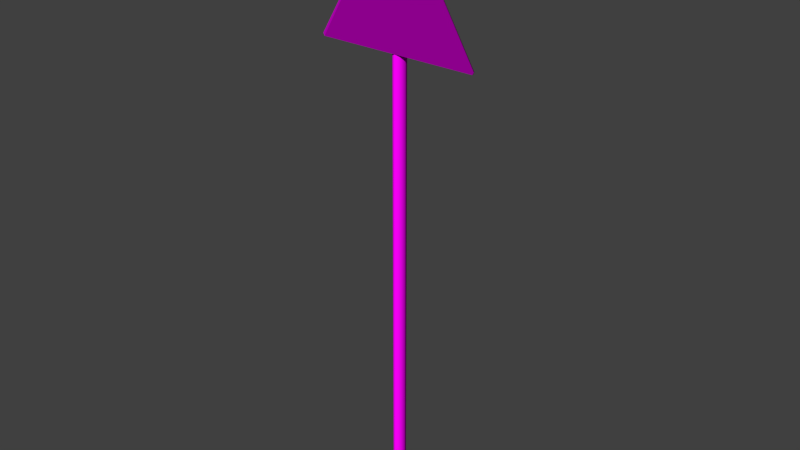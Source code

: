 # Source: decoration_signs_triangle_2.blend  (saved by Blender 2.70.0; exported with 4.5.12 LTS)
import bpy
from mathutils import Matrix  # noqa: F401  (used for matrix-valued properties, if any)

bpy.ops.wm.read_factory_settings(use_empty=True)
scene = bpy.context.scene
scene.name = 'Scene'

# ---- collections
col_collection_1 = bpy.data.collections.new('Collection 1'); scene.collection.children.link(col_collection_1)

# ---- images (referenced by path relative to the original .blend; pixels are not part of the script)
import os
ASSET_DIR = os.environ.get("B2B_ASSET_DIR", "")  # directory of the original .blend (textures are referenced by path, not embedded)
HERE = os.path.dirname(os.path.abspath(__file__))  # packed textures are extracted next to this script under _unpacked/

def load_image(name, relpath, width, height, colorspace="sRGB"):
    """Load a texture the original file referenced (path relative to the .blend, or extracted next to this script)."""
    p = next((c for c in (os.path.join(HERE, relpath), os.path.join(ASSET_DIR, relpath)) if relpath and os.path.exists(c)), "")
    if p:
        img = bpy.data.images.load(p, check_existing=True)
        img.name = name
    else:  # same state as the original file: an image datablock whose file is absent (Cycles renders it pink)
        img = bpy.data.images.new(name, width, height)
        img.source = "FILE"
        img.filepath = "//" + (relpath or name)
    img.colorspace_settings.name = colorspace
    return img
img_decoration_signs_metal_1_normal_png = load_image('decoration_signs_metal_1_normal.png', 'Texturen/decoration_signs_metal_1_normal.png', 1024, 1024, 'sRGB')
img_decoration_signs_metal_1_diffuse_png = load_image('decoration_signs_metal_1_diffuse.png', 'Texturen/decoration_signs_metal_1_diffuse.png', 1024, 1024, 'sRGB')
img_decoration_signs_triangle_2_normal_png = load_image('decoration_signs_triangle_2_normal.png', 'Texturen/decoration_signs_triangle_2_normal.png', 1024, 1024, 'sRGB')
img_decoration_signs_triangle_2_diffuse_png = load_image('decoration_signs_triangle_2_diffuse.png', 'Texturen/decoration_signs_triangle_2_diffuse.png', 1024, 1024, 'sRGB')

# ---- materials (node trees are filled in below, after node groups)
mat_decoration_signs_triangle_2_pole_metal_1 = bpy.data.materials.new('decoration_signs_triangle_2_pole_metal_1')
mat_decoration_signs_triangle_2_pole_metal_1.alpha_threshold = 0.0
mat_decoration_signs_triangle_2_pole_metal_1.roughness = 0.5
mat_decoration_signs_triangle_2_pole_metal_1.line_color = (0.0, 0.0, 0.0, 1.0)
mat_decoration_sign_triangle_2 = bpy.data.materials.new('decoration_sign_triangle_2')
mat_decoration_sign_triangle_2.alpha_threshold = 0.0
mat_decoration_sign_triangle_2.roughness = 0.5
mat_decoration_sign_triangle_2.line_color = (0.0, 0.0, 0.0, 1.0)

# ---- material node trees
mat_decoration_signs_triangle_2_pole_metal_1.use_nodes = True; mat_decoration_signs_triangle_2_pole_metal_1.node_tree.nodes.clear()
_N = mat_decoration_signs_triangle_2_pole_metal_1.node_tree.nodes; _L = mat_decoration_signs_triangle_2_pole_metal_1.node_tree.links
n0 = _N.new('ShaderNodeOutputMaterial'); n0.name = 'Material Output'; n0.location = (300, 300)
n1 = _N.new('ShaderNodeBsdfDiffuse'); n1.name = 'Diffuse BSDF'; n1.location = (10, 300)
n2 = _N.new('ShaderNodeTexImage'); n2.name = 'Image Texture.001'; n2.location = (-488, 91)
n2.width = 140
n2.image = img_decoration_signs_metal_1_normal_png
n3 = _N.new('ShaderNodeTexCoord'); n3.name = 'Texture Coordinate'; n3.location = (-696, 189)
n4 = _N.new('ShaderNodeNormalMap'); n4.name = 'Normal Map'; n4.location = (-218, 96)
n5 = _N.new('ShaderNodeTexImage'); n5.name = 'Image Texture'; n5.location = (-461, 308)
n5.width = 140
n5.image = img_decoration_signs_metal_1_diffuse_png
_L.new(n1.outputs[0], n0.inputs[0])
_L.new(n3.outputs[2], n5.inputs[0])
_L.new(n3.outputs[2], n2.inputs[0])
_L.new(n5.outputs[0], n1.inputs[0])
_L.new(n2.outputs[0], n4.inputs[1])
_L.new(n4.outputs[0], n1.inputs[2])
n0.is_active_output = True
mat_decoration_sign_triangle_2.use_nodes = True; mat_decoration_sign_triangle_2.node_tree.nodes.clear()
_N = mat_decoration_sign_triangle_2.node_tree.nodes; _L = mat_decoration_sign_triangle_2.node_tree.links
n0 = _N.new('ShaderNodeOutputMaterial'); n0.name = 'Material Output'; n0.location = (300, 300)
n1 = _N.new('ShaderNodeBsdfDiffuse'); n1.name = 'Diffuse BSDF'; n1.location = (10, 300)
n2 = _N.new('ShaderNodeTexImage'); n2.name = 'Image Texture.001'; n2.location = (-515, 82)
n2.width = 140
n2.image = img_decoration_signs_triangle_2_normal_png
n3 = _N.new('ShaderNodeNormalMap'); n3.name = 'Normal Map'; n3.location = (-282, 91)
n4 = _N.new('ShaderNodeTexCoord'); n4.name = 'Texture Coordinate'; n4.location = (-774, 225)
n5 = _N.new('ShaderNodeTexImage'); n5.name = 'Image Texture'; n5.location = (-513, 342)
n5.width = 140
n5.image = img_decoration_signs_triangle_2_diffuse_png
_L.new(n1.outputs[0], n0.inputs[0])
_L.new(n4.outputs[2], n5.inputs[0])
_L.new(n4.outputs[2], n2.inputs[0])
_L.new(n5.outputs[0], n1.inputs[0])
_L.new(n2.outputs[0], n3.inputs[1])
_L.new(n3.outputs[0], n1.inputs[2])
n0.is_active_output = True

# ---- world
world_world = bpy.data.worlds.new('World'); scene.world = world_world
world_world.color = (0.05088, 0.05088, 0.05088)
world_world.use_sun_shadow = False
world_world.sun_shadow_jitter_overblur = 0.0
world_world.cycles.sampling_method = 'MANUAL'
world_world.cycles.sample_map_resolution = 256

# ---- meshes
me_cylinder_002 = bpy.data.meshes.new('Cylinder.002')
me_cylinder_002.from_pydata([(-0.1066, 0.121, -8.927), (-0.1066, 0.121, 6.097), (0.01019, 0.1609, -8.927), (0.01019, 0.1609, 6.097), (0.121, 0.1066, -8.927), (0.121, 0.1066, 6.097), (0.1609, -0.01019, -8.927), (0.1609, -0.01019, 6.097), (0.1066, -0.121, -8.927), (0.1066, -0.121, 6.097), (-0.01019, -0.1609, -8.927), (-0.01019, -0.1609, 6.097), (-0.121, -0.1066, -8.927), (-0.121, -0.1066, 6.097), (-0.1609, 0.01019, -8.927), (-0.1609, 0.01019, 6.097), (0.01019, 0.1609, 6.097), (-0.1066, 0.121, 6.097), (0.121, 0.1066, 6.097), (0.1609, -0.01019, 6.097), (0.1066, -0.121, 6.097), (-0.01019, -0.1609, 6.097), (-0.121, -0.1066, 6.097), (-0.1609, 0.01019, 6.097)], [], [(0, 1, 3, 2), (2, 3, 5, 4), (4, 5, 7, 6), (6, 7, 9, 8), (8, 9, 11, 10), (10, 11, 13, 12), (16, 17, 15, 22, 21, 20, 19, 18), (14, 23, 1, 0), (12, 13, 23, 14)])
me_cylinder_002.polygons.foreach_set('use_smooth', [True] * 9)
_uv = me_cylinder_002.uv_layers.new(name='UVMap')
_uv.uv.foreach_set('vector', [0.001154, 0.8703, 0.9974, 0.8703, 0.9974, 0.9938, 0.001154, 0.9938, 0.001153, 0.006094, 0.9974, 0.006094, 0.9974, 0.1296, 0.001153, 0.1296, 0.001153, 0.1296, 0.9974, 0.1296, 0.9974, 0.253, 0.001153, 0.253, 0.001153, 0.253, 0.9974, 0.253, 0.9974, 0.3765, 0.001153, 0.3765, 0.001153, 0.3765, 0.9974, 0.3765, 0.9974, 0.4999, 0.001153, 0.4999, 0.001153, 0.4999, 0.9974, 0.4999, 0.9974, 0.6234, 0.001153, 0.6234, 1.13, 0.783, 1.13, 0.9065, 1.091, 0.9938, 1.036, 0.9938, 0.9975, 0.9065, 0.9975, 0.783, 1.036, 0.6957, 1.091, 0.6957, 0.001154, 0.7468, 0.9974, 0.7468, 0.9974, 0.8703, 0.001154, 0.8703, 0.001153, 0.6234, 0.9974, 0.6234, 0.9974, 0.7468, 0.001154, 0.7468])
me_cylinder_002.materials.append(mat_decoration_signs_triangle_2_pole_metal_1)
me_cylinder_002.use_remesh_preserve_volume = False
me_cylinder_002.use_remesh_preserve_attributes = False
me_cylinder_002.use_mirror_vertex_groups = False
me_cylinder_002.update()
me_cylinder_001 = bpy.data.meshes.new('Cylinder.001')
me_cylinder_001.from_pydata([(0.1776, 0.04734, 0.2212), (0.1776, 0.04734, -0.2212), (0.1674, 0.04311, 0.2212), (0.1674, 0.04311, -0.2212), (0.1194, 0.1579, 0.2212), (0.1194, 0.1579, -0.2212), (0.178, -0.1077, 0.2212), (0.178, -0.1077, -0.2212), (0.1669, -0.1076, 0.2212), (0.1669, -0.1076, -0.2212), (0.1272, 0.1657, 0.2212), (0.1272, 0.1657, -0.2212), (-0.1272, 0.1657, 0.2212), (0.0, 0.2212, 0.2212), (0.0, 0.2212, -0.2212), (-0.1674, 0.04311, 0.2212), (-0.1674, 0.04311, -0.2212), (-0.1194, 0.1579, 0.2212), (-0.1194, 0.1579, -0.2212), (0.0, 0.2102, 0.2212), (0.0, 0.2102, -0.2212), (-0.178, -0.1077, 0.2212), (-0.178, -0.1077, -0.2212), (-0.1669, -0.1076, 0.2212), (-0.1669, -0.1076, -0.2212), (-0.1776, 0.04734, 0.2212), (-0.1272, 0.1657, -0.2212), (-0.1776, 0.04734, -0.2212)], [], [(1, 0, 6, 7), (26, 18, 16, 27), (0, 1, 11, 10), (10, 11, 14, 13), (3, 1, 7, 9), (0, 10, 4, 2), (11, 1, 3, 5), (10, 13, 19, 4), (14, 11, 5, 20), (0, 2, 8, 6), (25, 12, 26, 27), (12, 13, 14, 26), (16, 24, 22, 27), (25, 15, 17, 12), (12, 17, 19, 13), (14, 20, 18, 26), (25, 21, 23, 15), (27, 22, 21, 25)])
me_cylinder_001.polygons.foreach_set('use_smooth', [True] * 18)
_uv = me_cylinder_001.uv_layers.new(name='UVMap')
_uv.uv.foreach_set('vector', [0.581, 0.4858, 0.581, 0.3518, 0.6279, 0.3518, 0.6279, 0.4858, 0.3889, 0.5782, 0.3913, 0.5759, 0.426, 0.5904, 0.4248, 0.5935, 0.581, 0.3518, 0.581, 0.4858, 0.542, 0.4858, 0.542, 0.3518, 0.542, 0.3518, 0.542, 0.4858, 0.5, 0.4858, 0.5, 0.3518, 0.426, 0.4891, 0.4248, 0.486, 0.4717, 0.4858, 0.4717, 0.4892, 0.5244, 0.5935, 0.4886, 0.5782, 0.4909, 0.5759, 0.5257, 0.5904, 0.3889, 0.5012, 0.4248, 0.486, 0.426, 0.4891, 0.3913, 0.5036, 0.4886, 0.5782, 0.4718, 0.5397, 0.4751, 0.5397, 0.4909, 0.5759, 0.3721, 0.5397, 0.3889, 0.5012, 0.3913, 0.5036, 0.3755, 0.5397, 0.5244, 0.5935, 0.5257, 0.5904, 0.5713, 0.5903, 0.5713, 0.5936, 0.419, 0.3518, 0.458, 0.3518, 0.458, 0.4858, 0.419, 0.4858, 0.458, 0.3518, 0.5, 0.3518, 0.5, 0.4858, 0.458, 0.4858, 0.426, 0.5904, 0.4717, 0.5903, 0.4717, 0.5936, 0.4248, 0.5935, 0.5244, 0.486, 0.5257, 0.489, 0.491, 0.5036, 0.4886, 0.5012, 0.4886, 0.5012, 0.491, 0.5036, 0.4751, 0.5397, 0.4718, 0.5397, 0.3721, 0.5397, 0.3755, 0.5397, 0.3913, 0.5759, 0.3889, 0.5782, 0.5244, 0.486, 0.5713, 0.4858, 0.5713, 0.4892, 0.5257, 0.489, 0.419, 0.4858, 0.3721, 0.4858, 0.3721, 0.3518, 0.419, 0.3518])
me_cylinder_001.materials.append(mat_decoration_signs_triangle_2_pole_metal_1)
me_cylinder_001.use_remesh_preserve_volume = False
me_cylinder_001.use_remesh_preserve_attributes = False
me_cylinder_001.use_mirror_vertex_groups = False
me_cylinder_001.update()
me_plane = bpy.data.meshes.new('Plane')
me_plane.from_pydata([(-2.045, 0.02, -0.7071), (-2.082, 0.02, -0.6415), (2.082, 0.02, -0.6415), (2.045, 0.02, -0.7071), (0.03938, 1.549e-07, 2.763), (-0.03938, 1.401e-07, 2.763), (-0.03938, 0.02, 2.763), (0.03938, 0.02, 2.763), (2.045, 3.461e-07, -0.7071), (2.082, 3.566e-07, -0.6415), (-2.082, -4.251e-07, -0.6415), (-2.045, -4.216e-07, -0.7071)], [], [(5, 6, 1, 10), (4, 5, 10, 11, 8, 9), (9, 2, 7, 4), (6, 7, 2, 3, 0, 1), (10, 1, 0, 11), (8, 3, 2, 9), (4, 7, 6, 5), (11, 0, 3, 8)])
_uv = me_plane.uv_layers.new(name='UVMap')
_uv.uv.foreach_set('vector', [0.6972, 0.9947, 0.6923, 0.9848, 0.9596, 0.4234, 0.967, 0.4256, 0.2762, 0.5449, 0.2666, 0.5447, 0.02746, 0.04313, 0.03218, 0.03079, 0.5, 0.02891, 0.5045, 0.03883, 0.398, 0.4185, 0.4057, 0.4184, 0.6784, 0.9856, 0.673, 0.9946, 0.6923, 0.9848, 0.6784, 0.9856, 0.4057, 0.4184, 0.413, 0.4003, 0.9532, 0.4041, 0.9596, 0.4234, 0.967, 0.4256, 0.9596, 0.4234, 0.9532, 0.4041, 0.9569, 0.3934, 0.4107, 0.3899, 0.413, 0.4003, 0.4057, 0.4184, 0.398, 0.4185, 0.673, 0.9946, 0.6784, 0.9856, 0.6923, 0.9848, 0.6972, 0.9947, 0.9569, 0.3934, 0.9532, 0.4041, 0.413, 0.4003, 0.4107, 0.3899])
me_plane.materials.append(mat_decoration_sign_triangle_2)
me_plane.use_remesh_preserve_volume = False
me_plane.use_remesh_preserve_attributes = False
me_plane.use_mirror_vertex_groups = False
me_plane.update()

# ---- objects
ob_cylinder_001 = bpy.data.objects.new('Cylinder.001', me_cylinder_002)
ob_cylinder = bpy.data.objects.new('Cylinder', me_cylinder_001)
ob_plane = bpy.data.objects.new('Plane', me_plane)

# ---- transforms, parenting, visibility, modifiers, constraints
ob_cylinder_001.location = (0.0, 0.1645, -3.529)
ob_cylinder_001.lineart.crease_threshold = 0.0
ob_cylinder.location = (0.0, 0.1263, 0.8495)
ob_cylinder.lineart.crease_threshold = 0.0
ob_plane.location = (0.0, 0.0, 0.0)
ob_plane.lineart.crease_threshold = 0.0

# ---- collection membership
col_collection_1.objects.link(ob_cylinder_001)
col_collection_1.objects.link(ob_cylinder)
col_collection_1.objects.link(ob_plane)

# ---- scene / render settings (as saved in the file)
scene.frame_start = 1; scene.frame_end = 250; scene.frame_set(1)
scene.render.engine = 'CYCLES'
scene.render.resolution_percentage = 50
scene.render.dither_intensity = 0.0
scene.cycles.use_denoising = False
scene.cycles.samples = 10
scene.cycles.sampling_pattern = 'TABULATED_SOBOL'
scene.cycles.light_sampling_threshold = 0.0
scene.cycles.use_adaptive_sampling = False
scene.cycles.use_light_tree = False
scene.cycles.blur_glossy = 0.0
scene.cycles.volume_bounces = 1
scene.cycles.pixel_filter_type = 'GAUSSIAN'
scene.cycles.sample_clamp_indirect = 0.0
scene.view_settings.view_transform = 'Standard'
bpy.context.view_layer.update()

# ---- added for rendering (the .blend has no active camera and no usable light): camera, sun
cam_auto = bpy.data.cameras.new('AutoCamera')
cam_auto.lens = 50.0
cam_auto.sensor_width = 36.0
cam_auto.clip_end = 1000.0
ob_auto_camera = bpy.data.objects.new('AutoCamera', cam_auto)
scene.collection.objects.link(ob_auto_camera)
ob_auto_camera.location = (14.6023, -17.3489, 6.83498)
ob_auto_camera.rotation_euler = (1.09748, -7.21219e-08, 0.694738)
scene.camera = ob_auto_camera
light_auto_sun = bpy.data.lights.new('AutoSun', 'SUN')
light_auto_sun.energy = 3.0
light_auto_sun.angle = 0.0523599
ob_auto_sun = bpy.data.objects.new('AutoSun', light_auto_sun)
scene.collection.objects.link(ob_auto_sun)
ob_auto_sun.rotation_euler = (0.872665, 0.174533, 0.523599)
bpy.context.view_layer.update()

